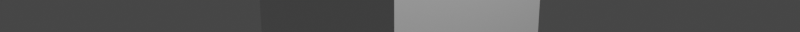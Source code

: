 # Source: untitled.blend  (saved by Blender 2.92.15; exported with 4.5.12 LTS)
import bpy
from mathutils import Matrix  # noqa: F401  (used for matrix-valued properties, if any)

bpy.ops.wm.read_factory_settings(use_empty=True)
scene = bpy.context.scene
scene.name = 'Scene'

# ---- collections
col_collection = bpy.data.collections.new('Collection'); scene.collection.children.link(col_collection)

# ---- materials (node trees are filled in below, after node groups)
mat_material = bpy.data.materials.new('Material')
mat_material.alpha_threshold = 0.0
mat_material.use_transparent_shadow = False
mat_material.line_color = (0.0, 0.0, 0.0, 1.0)

# ---- material node trees
mat_material.use_nodes = True; mat_material.node_tree.nodes.clear()
_N = mat_material.node_tree.nodes; _L = mat_material.node_tree.links
n0 = _N.new('ShaderNodeOutputMaterial'); n0.name = 'Material Output'; n0.location = (300, 300)
n1 = _N.new('ShaderNodeBsdfPrincipled'); n1.name = 'Principled BSDF'; n1.location = (10, 300)
n1.distribution = 'GGX'
n1.subsurface_method = 'BURLEY'
n1.inputs[2].default_value = 0.4
n1.inputs[3].default_value = 1.45
n1.inputs[27].default_value = (0.0, 0.0, 0.0, 1.0)
n1.inputs[28].default_value = 1.0
_L.new(n1.outputs[0], n0.inputs[0])
n0.is_active_output = True

# ---- world
world_world = bpy.data.worlds.new('World'); scene.world = world_world
world_world.use_nodes = True; world_world.node_tree.nodes.clear()
_N = world_world.node_tree.nodes; _L = world_world.node_tree.links
n0 = _N.new('ShaderNodeOutputWorld'); n0.name = 'World Output'; n0.location = (300, 300)
n1 = _N.new('ShaderNodeBackground'); n1.name = 'Background'; n1.location = (10, 300)
n1.inputs[0].default_value = (0.05088, 0.05088, 0.05088, 1.0)
_L.new(n1.outputs[0], n0.inputs[0])
n0.is_active_output = True
world_world.color = (0.05088, 0.05088, 0.05088)
world_world.use_sun_shadow = False
world_world.sun_shadow_jitter_overblur = 0.0

# ---- cameras
cam_camera = bpy.data.cameras.new('Camera')
cam_camera.clip_end = 100.0
cam_camera.ortho_scale = 7.314

# ---- lights
light_light = bpy.data.lights.new('Light', 'POINT')
light_light.transmission_factor = 0.0
light_light.energy = 1000.0
light_light.shadow_soft_size = 0.1
light_light.shadow_maximum_resolution = 0.006
light_light.use_absolute_resolution = True

# ---- meshes
me_cube = bpy.data.meshes.new('Cube')
me_cube.from_pydata([(1.0, 1.0, 1.0), (1.0, 1.0, -1.0), (1.0, -1.0, 1.0), (1.0, -1.0, -1.0), (-1.0, 1.0, 1.0), (-1.0, 1.0, -1.0), (-1.0, -1.0, 1.0), (-1.0, -1.0, -1.0)], [], [(0, 4, 6, 2), (3, 2, 6, 7), (7, 6, 4, 5), (5, 1, 3, 7), (1, 0, 2, 3), (5, 4, 0, 1)])
_uv = me_cube.uv_layers.new(name='UVMap')
_uv.uv.foreach_set('vector', [0.625, 0.5, 0.875, 0.5, 0.875, 0.75, 0.625, 0.75, 0.375, 0.75, 0.625, 0.75, 0.625, 1.0, 0.375, 1.0, 0.375, 0.0, 0.625, 0.0, 0.625, 0.25, 0.375, 0.25, 0.125, 0.5, 0.375, 0.5, 0.375, 0.75, 0.125, 0.75, 0.375, 0.5, 0.625, 0.5, 0.625, 0.75, 0.375, 0.75, 0.375, 0.25, 0.625, 0.25, 0.625, 0.5, 0.375, 0.5])
me_cube.materials.append(mat_material)
me_cube.use_remesh_preserve_volume = False
me_cube.use_remesh_preserve_attributes = False
me_cube.use_mirror_vertex_groups = False
me_cube.update()

# ---- objects
ob_cube = bpy.data.objects.new('Cube', me_cube)
ob_light = bpy.data.objects.new('Light', light_light)
ob_camera = bpy.data.objects.new('Camera', cam_camera)

# ---- transforms, parenting, visibility, modifiers, constraints
ob_cube.location = (0.0, 0.0, 0.0)
ob_cube.lock_rotations_4d = False
ob_cube.empty_display_type = 'ARROWS'
ob_cube.lineart.crease_threshold = 0.0
ob_light.location = (4.076, 1.005, 5.904)
ob_light.rotation_euler = (0.6503, 0.05522, 1.866)
ob_light.lock_rotations_4d = False
ob_light.empty_display_type = 'ARROWS'
ob_light.color = (0.0, 0.0, 0.0, 0.0)
ob_light.lineart.crease_threshold = 0.0
ob_camera.location = (7.359, -6.926, 4.958)
ob_camera.rotation_euler = (1.109, 0.0, 0.8149)
ob_camera.lock_rotations_4d = False
ob_camera.empty_display_type = 'ARROWS'
ob_camera.color = (0.0, 0.0, 0.0, 0.0)
ob_camera.display_type = 'WIRE'
ob_camera.lineart.crease_threshold = 0.0

# ---- collection membership
col_collection.objects.link(ob_cube)
col_collection.objects.link(ob_light)
col_collection.objects.link(ob_camera)

# ---- scene / render settings (as saved in the file)
scene.camera = ob_camera
scene.frame_start = 1; scene.frame_end = 14; scene.frame_set(4)
scene.render.engine = 'BLENDER_EEVEE_NEXT'
scene.render.image_settings.file_format = 'FFMPEG'
scene.render.image_settings.color_mode = 'RGB'
scene.render.resolution_x = 13440
scene.render.resolution_y = 540
scene.render.fps = 30
scene.cycles.use_denoising = False
scene.cycles.samples = 128
scene.cycles.sampling_pattern = 'TABULATED_SOBOL'
scene.cycles.use_adaptive_sampling = False
scene.cycles.use_light_tree = False
scene.view_settings.view_transform = 'Filmic'
bpy.context.view_layer.update()
